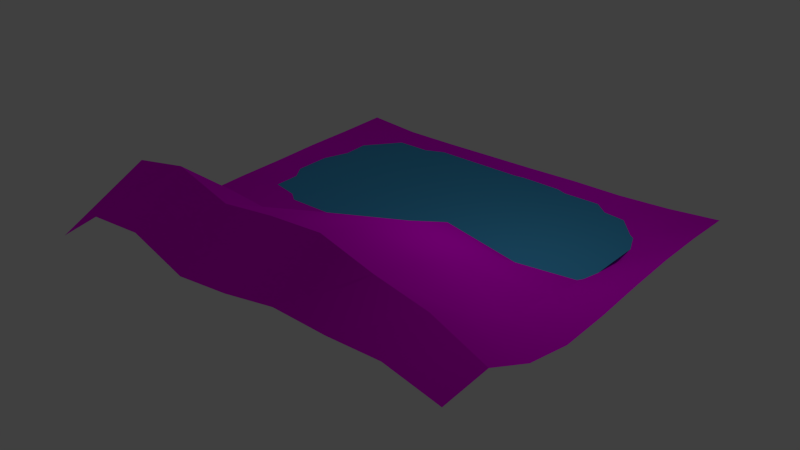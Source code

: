 # Source: Landscape.blend  (saved by Blender 2.72.0; exported with 4.5.12 LTS)
import bpy
from mathutils import Matrix  # noqa: F401  (used for matrix-valued properties, if any)

bpy.ops.wm.read_factory_settings(use_empty=True)
scene = bpy.context.scene
scene.name = 'Scene'

# ---- collections
col_collection_1 = bpy.data.collections.new('Collection 1'); scene.collection.children.link(col_collection_1)
col_topf = bpy.data.collections.new('Topf')  # instanced only; not linked into the scene

# ---- images (referenced by path relative to the original .blend; pixels are not part of the script)
import os
ASSET_DIR = os.environ.get("B2B_ASSET_DIR", "")  # directory of the original .blend (textures are referenced by path, not embedded)
HERE = os.path.dirname(os.path.abspath(__file__))  # packed textures are extracted next to this script under _unpacked/

def load_image(name, relpath, width, height, colorspace="sRGB"):
    """Load a texture the original file referenced (path relative to the .blend, or extracted next to this script)."""
    p = next((c for c in (os.path.join(HERE, relpath), os.path.join(ASSET_DIR, relpath)) if relpath and os.path.exists(c)), "")
    if p:
        img = bpy.data.images.load(p, check_existing=True)
        img.name = name
    else:  # same state as the original file: an image datablock whose file is absent (Cycles renders it pink)
        img = bpy.data.images.new(name, width, height)
        img.source = "FILE"
        img.filepath = "//" + (relpath or name)
    img.colorspace_settings.name = colorspace
    return img
img_gras_jpg = load_image('gras.jpg', 'gras.jpg', 1024, 1024, 'sRGB')

# ---- materials (node trees are filled in below, after node groups)
mat_material_001 = bpy.data.materials.new('Material.001')
mat_material_001.alpha_threshold = 0.0
mat_material_001.diffuse_color = (0.07441, 0.4568, 0.8, 1.0)
mat_material_001.roughness = 0.5
mat_material_002 = bpy.data.materials.new('Material.002')
mat_material_002.alpha_threshold = 0.0
mat_material_002.diffuse_color = (0.2268, 0.8, 0.2197, 1.0)
mat_material_002.roughness = 0.5

# ---- material node trees
mat_material_002.use_nodes = True; mat_material_002.node_tree.nodes.clear()
_N = mat_material_002.node_tree.nodes; _L = mat_material_002.node_tree.links
n0 = _N.new('ShaderNodeOutputMaterial'); n0.name = 'Material Output'; n0.location = (300, 300)
n1 = _N.new('ShaderNodeBsdfDiffuse'); n1.name = 'Diffuse BSDF'; n1.location = (10, 300)
n2 = _N.new('ShaderNodeTexImage'); n2.name = 'Image Texture'; n2.location = (-180, 300)
n2.width = 140
n2.image = img_gras_jpg
_L.new(n1.outputs[0], n0.inputs[0])
_L.new(n2.outputs[0], n1.inputs[0])
n0.is_active_output = True

# ---- world
world_world = bpy.data.worlds.new('World'); scene.world = world_world
world_world.color = (0.05088, 0.05088, 0.05088)
world_world.use_sun_shadow = False
world_world.sun_shadow_jitter_overblur = 0.0
world_world.cycles.sampling_method = 'MANUAL'
world_world.cycles.sample_map_resolution = 256

# ---- lights
light_lamp = bpy.data.lights.new('Lamp', 'POINT')
light_lamp.transmission_factor = 0.0
light_lamp.cutoff_distance = 30.0
light_lamp.energy = 100.0
light_lamp.shadow_buffer_clip_start = 1.001
light_lamp.shadow_soft_size = 0.1
light_lamp.shadow_maximum_resolution = 0.006
light_lamp.use_absolute_resolution = True
light_lamp.cycles.use_multiple_importance_sampling = False

# ---- meshes
me_plane_001 = bpy.data.meshes.new('Plane.001')
me_plane_001.from_pydata([(-1.0, -1.0, 0.0), (1.0, -1.0, 0.0), (-1.0, 1.0, 0.0), (1.0, 1.0, 0.0)], [], [(0, 1, 3, 2)])
me_plane_001.materials.append(mat_material_001)
me_plane_001.use_remesh_preserve_volume = False
me_plane_001.use_remesh_preserve_attributes = False
me_plane_001.use_mirror_vertex_groups = False
me_plane_001.update()
me_plane = bpy.data.meshes.new('Plane')
me_plane.from_pydata([(-1.0, -1.0, 0.08248), (1.0, -1.0, 0.1458), (-1.0, 1.0, 0.00495), (1.0, 1.0, 0.02442), (-1.0, 0.0, 0.00495), (0.0, -1.0, 0.1807), (1.0, 0.0, 0.00565), (0.0, 1.0, -0.01069), (0.0, 0.0, 0.08508), (-1.0, -0.5, 0.08248), (0.5, -1.0, 0.2066), (1.0, 0.5, 0.03519), (-0.5, 1.0, -0.01555), (-1.0, 0.5, 0.007606), (-0.5, -1.0, 0.263), (1.0, -0.5, 0.05041), (0.5, 1.0, -0.006779), (0.0, 0.5, -0.3269), (0.0, -0.5, 0.3225), (-0.5, 0.0, -0.01555), (0.5, 0.0, 0.08698), (0.5, 0.5, -0.1444), (-0.5, 0.5, -0.2677), (-0.5, -0.5, 0.263), (0.5, -0.5, 0.2793), (-1.0, -0.75, 0.1522), (0.75, -1.0, 0.2095), (1.0, 0.75, 0.03471), (-0.75, 1.0, -0.01498), (-1.0, 0.25, 0.004716), (-0.25, -1.0, 0.161), (1.0, -0.25, 0.0), (0.25, 1.0, -0.00567), (0.0, 0.75, -0.197), (0.0, -0.25, 0.1756), (-0.75, 0.0, -0.01498), (0.25, 0.0, 0.1624), (-1.0, -0.25, 0.0), (0.25, -1.0, 0.2205), (1.0, 0.25, 0.02334), (-0.25, 1.0, -0.01302), (-1.0, 0.75, 0.004716), (-0.75, -1.0, 0.2517), (1.0, -0.75, 0.1623), (0.75, 1.0, 0.003515), (0.0, 0.25, -0.197), (0.0, -0.75, 0.4005), (-0.25, 0.0, -0.01302), (0.75, 0.0, -0.007869), (0.5, 0.75, -0.08469), (0.5, 0.25, -0.08469), (0.25, 0.5, -0.2586), (0.75, 0.5, -0.06911), (-0.5, 0.75, -0.1723), (-0.5, 0.25, -0.1723), (-0.75, 0.5, -0.1686), (-0.25, 0.5, -0.2865), (-0.5, -0.25, 0.009721), (-0.5, -0.75, 0.4584), (-0.75, -0.5, 0.2517), (-0.25, -0.5, 0.2361), (0.5, -0.25, 0.172), (0.5, -0.75, 0.3358), (0.25, -0.5, 0.3511), (0.75, -0.5, 0.1389), (0.75, 0.75, -0.03748), (-0.25, 0.75, -0.1726), (-0.25, -0.25, 0.01821), (0.75, -0.25, 0.01808), (0.25, 0.75, -0.1484), (0.25, 0.25, -0.132), (0.75, 0.25, -0.04379), (-0.75, 0.75, -0.1022), (-0.75, 0.25, -0.1022), (-0.25, 0.25, -0.1726), (-0.75, -0.25, 0.01349), (-0.75, -0.75, 0.4147), (-0.25, -0.75, 0.3725), (0.25, -0.25, 0.2674), (0.25, -0.75, 0.4128), (0.75, -0.75, 0.2778)], [], [(65, 27, 3, 44), (66, 33, 7, 40), (67, 34, 8, 47), (68, 31, 6, 48), (69, 49, 16, 32), (70, 50, 21, 51), (71, 39, 11, 52), (72, 53, 12, 28), (73, 54, 22, 55), (74, 45, 17, 56), (75, 57, 19, 35), (76, 58, 23, 59), (77, 46, 18, 60), (78, 61, 20, 36), (79, 62, 24, 63), (80, 43, 15, 64), (49, 65, 44, 16), (21, 52, 65, 49), (52, 11, 27, 65), (53, 66, 40, 12), (22, 56, 66, 53), (56, 17, 33, 66), (57, 67, 47, 19), (23, 60, 67, 57), (60, 18, 34, 67), (61, 68, 48, 20), (24, 64, 68, 61), (64, 15, 31, 68), (33, 69, 32, 7), (17, 51, 69, 33), (51, 21, 49, 69), (45, 70, 51, 17), (8, 36, 70, 45), (36, 20, 50, 70), (50, 71, 52, 21), (20, 48, 71, 50), (48, 6, 39, 71), (41, 72, 28, 2), (13, 55, 72, 41), (55, 22, 53, 72), (29, 73, 55, 13), (4, 35, 73, 29), (35, 19, 54, 73), (54, 74, 56, 22), (19, 47, 74, 54), (47, 8, 45, 74), (37, 75, 35, 4), (9, 59, 75, 37), (59, 23, 57, 75), (25, 76, 59, 9), (0, 42, 76, 25), (42, 14, 58, 76), (58, 77, 60, 23), (14, 30, 77, 58), (30, 5, 46, 77), (34, 78, 36, 8), (18, 63, 78, 34), (63, 24, 61, 78), (46, 79, 63, 18), (5, 38, 79, 46), (38, 10, 62, 79), (62, 80, 64, 24), (10, 26, 80, 62), (26, 1, 43, 80)])
me_plane.polygons.foreach_set('use_smooth', [True] * 64)
_uv = me_plane.uv_layers.new(name='UVMap')
_uv.uv.foreach_set('vector', [0.5194, 2.217, 0.8012, 2.248, 0.7973, 2.59, 0.5367, 2.577, -0.466, 2.133, -0.2352, 2.136, -0.21, 2.545, -0.4502, 2.529, -0.5266, 0.7006, -0.2663, 0.6841, -0.2627, 1.1, -0.5175, 1.091, 0.5248, 0.7083, 0.7865, 0.7108, 0.789, 1.108, 0.5182, 1.106, 0.004076, 2.162, 0.2574, 2.194, 0.2832, 2.567, 0.03521, 2.559, -0.0142, 1.466, 0.2432, 1.478, 0.2377, 1.826, -0.01877, 1.791, 0.5098, 1.487, 0.7964, 1.5, 0.8013, 1.883, 0.5057, 1.851, -0.9271, 2.128, -0.6929, 2.119, -0.6849, 2.511, -0.9136, 2.491, -0.9703, 1.438, -0.7292, 1.438, -0.7017, 1.762, -0.938, 1.773, -0.497, 1.447, -0.2604, 1.451, -0.2526, 1.767, -0.4778, 1.768, -1.02, 0.6938, -0.776, 0.6982, -0.764, 1.085, -1.004, 1.077, -1.129, -0.264, -0.857, -0.2947, -0.8229, 0.2355, -1.086, 0.2396, -0.5532, -0.254, -0.2581, -0.2735, -0.2641, 0.2152, -0.5457, 0.2433, 0.024, 0.6739, 0.2923, 0.6884, 0.2752, 1.107, 0.01403, 1.107, 0.04785, -0.2838, 0.3358, -0.2447, 0.3189, 0.2286, 0.03534, 0.205, 0.616, -0.2162, 0.8573, -0.1612, 0.8076, 0.2963, 0.5644, 0.2715, 0.2574, 2.194, 0.5194, 2.217, 0.5367, 2.577, 0.2832, 2.567, 0.2377, 1.826, 0.5057, 1.851, 0.5194, 2.217, 0.2574, 2.194, 0.5057, 1.851, 0.8013, 1.883, 0.8012, 2.248, 0.5194, 2.217, -0.6929, 2.119, -0.466, 2.133, -0.4502, 2.529, -0.6849, 2.511, -0.7017, 1.762, -0.4778, 1.768, -0.466, 2.133, -0.6929, 2.119, -0.4778, 1.768, -0.2526, 1.767, -0.2352, 2.136, -0.466, 2.133, -0.776, 0.6982, -0.5266, 0.7006, -0.5175, 1.091, -0.764, 1.085, -0.8229, 0.2355, -0.5457, 0.2433, -0.5266, 0.7006, -0.776, 0.6982, -0.5457, 0.2433, -0.2641, 0.2152, -0.2663, 0.6841, -0.5266, 0.7006, 0.2923, 0.6884, 0.5248, 0.7083, 0.5182, 1.106, 0.2752, 1.107, 0.3189, 0.2286, 0.5644, 0.2715, 0.5248, 0.7083, 0.2923, 0.6884, 0.5644, 0.2715, 0.8076, 0.2963, 0.7865, 0.7108, 0.5248, 0.7083, -0.2352, 2.136, 0.004076, 2.162, 0.03521, 2.559, -0.21, 2.545, -0.2526, 1.767, -0.01877, 1.791, 0.004076, 2.162, -0.2352, 2.136, -0.01877, 1.791, 0.2377, 1.826, 0.2574, 2.194, 0.004076, 2.162, -0.2604, 1.451, -0.0142, 1.466, -0.01877, 1.791, -0.2526, 1.767, -0.2627, 1.1, 0.01403, 1.107, -0.0142, 1.466, -0.2604, 1.451, 0.01403, 1.107, 0.2752, 1.107, 0.2432, 1.478, -0.0142, 1.466, 0.2432, 1.478, 0.5098, 1.487, 0.5057, 1.851, 0.2377, 1.826, 0.2752, 1.107, 0.5182, 1.106, 0.5098, 1.487, 0.2432, 1.478, 0.5182, 1.106, 0.789, 1.108, 0.7964, 1.5, 0.5098, 1.487, -1.175, 2.147, -0.9271, 2.128, -0.9136, 2.491, -1.14, 2.477, -1.204, 1.801, -0.938, 1.773, -0.9271, 2.128, -1.175, 2.147, -0.938, 1.773, -0.7017, 1.762, -0.6929, 2.119, -0.9271, 2.128, -1.226, 1.44, -0.9703, 1.438, -0.938, 1.773, -1.204, 1.801, -1.243, 1.069, -1.004, 1.077, -0.9703, 1.438, -1.226, 1.44, -1.004, 1.077, -0.764, 1.085, -0.7292, 1.438, -0.9703, 1.438, -0.7292, 1.438, -0.497, 1.447, -0.4778, 1.768, -0.7017, 1.762, -0.764, 1.085, -0.5175, 1.091, -0.497, 1.447, -0.7292, 1.438, -0.5175, 1.091, -0.2627, 1.1, -0.2604, 1.451, -0.497, 1.447, -1.252, 0.691, -1.02, 0.6938, -1.004, 1.077, -1.243, 1.069, -1.282, 0.288, -1.086, 0.2396, -1.02, 0.6938, -1.252, 0.691, -1.086, 0.2396, -0.8229, 0.2355, -0.776, 0.6982, -1.02, 0.6938, -1.302, -0.1339, -1.129, -0.264, -1.086, 0.2396, -1.282, 0.288, -1.267, -0.4941, -1.069, -0.601, -1.129, -0.264, -1.302, -0.1339, -1.069, -0.601, -0.8079, -0.618, -0.857, -0.2947, -1.129, -0.264, -0.857, -0.2947, -0.5532, -0.254, -0.5457, 0.2433, -0.8229, 0.2355, -0.8079, -0.618, -0.5287, -0.5636, -0.5532, -0.254, -0.857, -0.2947, -0.5287, -0.5636, -0.2589, -0.5818, -0.2581, -0.2735, -0.5532, -0.254, -0.2663, 0.6841, 0.024, 0.6739, 0.01403, 1.107, -0.2627, 1.1, -0.2641, 0.2152, 0.03534, 0.205, 0.024, 0.6739, -0.2663, 0.6841, 0.03534, 0.205, 0.3189, 0.2286, 0.2923, 0.6884, 0.024, 0.6739, -0.2581, -0.2735, 0.04785, -0.2838, 0.03534, 0.205, -0.2641, 0.2152, -0.2589, -0.5818, 0.02331, -0.6117, 0.04785, -0.2838, -0.2581, -0.2735, 0.02331, -0.6117, 0.3046, -0.6065, 0.3358, -0.2447, 0.04785, -0.2838, 0.3358, -0.2447, 0.616, -0.2162, 0.5644, 0.2715, 0.3189, 0.2286, 0.3046, -0.6065, 0.5916, -0.6104, 0.616, -0.2162, 0.3358, -0.2447, 0.5916, -0.6104, 0.8495, -0.5717, 0.8573, -0.1612, 0.616, -0.2162])
me_plane.materials.append(mat_material_002)
me_plane.use_remesh_preserve_volume = False
me_plane.use_remesh_preserve_attributes = False
me_plane.use_mirror_vertex_groups = False
me_plane.update()

# ---- objects
ob_topf = bpy.data.objects.new('Topf', None)
ob_plane_001 = bpy.data.objects.new('Plane.001', me_plane_001)
ob_plane = bpy.data.objects.new('Plane', me_plane)
ob_lamp = bpy.data.objects.new('Lamp', light_lamp)

# ---- transforms, parenting, visibility, modifiers, constraints
ob_topf.location = (4.384, 5.333, -0.3669)
ob_topf.rotation_euler = (-0.1253, -0.1934, -0.01875)
ob_topf.scale = (0.1706, 0.1706, 0.1706)
ob_topf.empty_image_offset = (0.0, 0.0)
ob_topf.show_instancer_for_render = False
ob_topf.instance_type = 'COLLECTION'
ob_topf.lineart.crease_threshold = 0.0
ob_plane_001.location = (-0.3945, 2.173, -0.2711)
ob_plane_001.scale = (5.782, 4.444, 4.223)
ob_plane_001.lineart.crease_threshold = 0.0
ob_plane.location = (0.382, 0.3255, 0.03204)
ob_plane.scale = (6.5, 6.5, 6.5)
ob_plane.lineart.crease_threshold = 0.0
_m = ob_plane.modifiers.new('EdgeSplit', 'EDGE_SPLIT')
ob_lamp.location = (4.028, 1.005, 5.904)
ob_lamp.rotation_euler = (0.6503, 0.05522, 1.866)
ob_lamp.lock_rotations_4d = False
ob_lamp.empty_display_type = 'ARROWS'
ob_lamp.color = (0.0, 0.0, 0.0, 0.0)
ob_lamp.lineart.crease_threshold = 0.0
ob_topf.instance_collection = col_topf

# ---- collection membership
col_collection_1.objects.link(ob_topf)
col_collection_1.objects.link(ob_plane_001)
col_collection_1.objects.link(ob_plane)
col_collection_1.objects.link(ob_lamp)

# ---- scene / render settings (as saved in the file)
scene.frame_start = 1; scene.frame_end = 250; scene.frame_set(1)
scene.render.engine = 'CYCLES'
scene.render.resolution_percentage = 50
scene.render.dither_intensity = 0.0
scene.cycles.use_denoising = False
scene.cycles.samples = 10
scene.cycles.sampling_pattern = 'TABULATED_SOBOL'
scene.cycles.light_sampling_threshold = 0.0
scene.cycles.use_adaptive_sampling = False
scene.cycles.use_light_tree = False
scene.cycles.blur_glossy = 0.0
scene.cycles.pixel_filter_type = 'GAUSSIAN'
scene.cycles.sample_clamp_indirect = 0.0
scene.view_settings.view_transform = 'Standard'
bpy.context.view_layer.update()

# ---- added for rendering (the .blend has no active camera): camera
cam_auto = bpy.data.cameras.new('AutoCamera')
cam_auto.lens = 50.0
cam_auto.sensor_width = 36.0
cam_auto.clip_end = 1000.0
ob_auto_camera = bpy.data.objects.new('AutoCamera', cam_auto)
scene.collection.objects.link(ob_auto_camera)
ob_auto_camera.location = (18.0427, -20.9027, 14.6114)
ob_auto_camera.rotation_euler = (1.09748, -7.21219e-08, 0.694738)
scene.camera = ob_auto_camera
bpy.context.view_layer.update()
